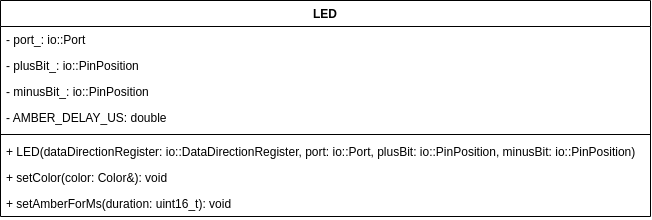

The diagram above was exported from draw.io. Its source (the exported page's mxGraphModel, read from the mxfile embedded in the PNG):
<mxGraphModel dx="1816" dy="449" grid="1" gridSize="10" guides="1" tooltips="1" connect="1" arrows="1" fold="1" page="1" pageScale="1" pageWidth="827" pageHeight="1169" math="0" shadow="0">
  <root>
    <mxCell id="WIyWlLk6GJQsqaUBKTNV-0" />
    <mxCell id="WIyWlLk6GJQsqaUBKTNV-1" parent="WIyWlLk6GJQsqaUBKTNV-0" />
    <mxCell id="XkiYBAROgdu7pk41yfoD-0" value="LED" style="swimlane;fontStyle=1;align=center;verticalAlign=top;childLayout=stackLayout;horizontal=1;startSize=26;horizontalStack=0;resizeParent=1;resizeParentMax=0;resizeLast=0;collapsible=1;marginBottom=0;" parent="WIyWlLk6GJQsqaUBKTNV-1" vertex="1">
      <mxGeometry x="-10" y="160" width="650" height="216" as="geometry" />
    </mxCell>
    <mxCell id="XkiYBAROgdu7pk41yfoD-1" value="- port_: io::Port" style="text;strokeColor=none;fillColor=none;align=left;verticalAlign=top;spacingLeft=4;spacingRight=4;overflow=hidden;rotatable=0;points=[[0,0.5],[1,0.5]];portConstraint=eastwest;" parent="XkiYBAROgdu7pk41yfoD-0" vertex="1">
      <mxGeometry y="26" width="650" height="26" as="geometry" />
    </mxCell>
    <mxCell id="XkiYBAROgdu7pk41yfoD-5" value="- plusBit_: io::PinPosition" style="text;strokeColor=none;fillColor=none;align=left;verticalAlign=top;spacingLeft=4;spacingRight=4;overflow=hidden;rotatable=0;points=[[0,0.5],[1,0.5]];portConstraint=eastwest;" parent="XkiYBAROgdu7pk41yfoD-0" vertex="1">
      <mxGeometry y="52" width="650" height="26" as="geometry" />
    </mxCell>
    <mxCell id="2sOK-CG93qW-WKrsMsiI-0" value="- minusBit_: io::PinPosition" style="text;strokeColor=none;fillColor=none;align=left;verticalAlign=top;spacingLeft=4;spacingRight=4;overflow=hidden;rotatable=0;points=[[0,0.5],[1,0.5]];portConstraint=eastwest;" vertex="1" parent="XkiYBAROgdu7pk41yfoD-0">
      <mxGeometry y="78" width="650" height="26" as="geometry" />
    </mxCell>
    <mxCell id="XkiYBAROgdu7pk41yfoD-4" value="- AMBER_DELAY_US: double" style="text;strokeColor=none;fillColor=none;align=left;verticalAlign=top;spacingLeft=4;spacingRight=4;overflow=hidden;rotatable=0;points=[[0,0.5],[1,0.5]];portConstraint=eastwest;" parent="XkiYBAROgdu7pk41yfoD-0" vertex="1">
      <mxGeometry y="104" width="650" height="26" as="geometry" />
    </mxCell>
    <mxCell id="XkiYBAROgdu7pk41yfoD-2" value="" style="line;strokeWidth=1;fillColor=none;align=left;verticalAlign=middle;spacingTop=-1;spacingLeft=3;spacingRight=3;rotatable=0;labelPosition=right;points=[];portConstraint=eastwest;strokeColor=inherit;" parent="XkiYBAROgdu7pk41yfoD-0" vertex="1">
      <mxGeometry y="130" width="650" height="8" as="geometry" />
    </mxCell>
    <mxCell id="XkiYBAROgdu7pk41yfoD-3" value="+ LED(dataDirectionRegister: io::DataDirectionRegister, port: io::Port, plusBit: io::PinPosition, minusBit: io::PinPosition)" style="text;strokeColor=none;fillColor=none;align=left;verticalAlign=top;spacingLeft=4;spacingRight=4;overflow=hidden;rotatable=0;points=[[0,0.5],[1,0.5]];portConstraint=eastwest;" parent="XkiYBAROgdu7pk41yfoD-0" vertex="1">
      <mxGeometry y="138" width="650" height="26" as="geometry" />
    </mxCell>
    <mxCell id="XkiYBAROgdu7pk41yfoD-6" value="+ setColor(color: Color&amp;): void" style="text;strokeColor=none;fillColor=none;align=left;verticalAlign=top;spacingLeft=4;spacingRight=4;overflow=hidden;rotatable=0;points=[[0,0.5],[1,0.5]];portConstraint=eastwest;" parent="XkiYBAROgdu7pk41yfoD-0" vertex="1">
      <mxGeometry y="164" width="650" height="26" as="geometry" />
    </mxCell>
    <mxCell id="XkiYBAROgdu7pk41yfoD-7" value="+ setAmberForMs(duration: uint16_t): void" style="text;strokeColor=none;fillColor=none;align=left;verticalAlign=top;spacingLeft=4;spacingRight=4;overflow=hidden;rotatable=0;points=[[0,0.5],[1,0.5]];portConstraint=eastwest;" parent="XkiYBAROgdu7pk41yfoD-0" vertex="1">
      <mxGeometry y="190" width="650" height="26" as="geometry" />
    </mxCell>
  </root>
</mxGraphModel>